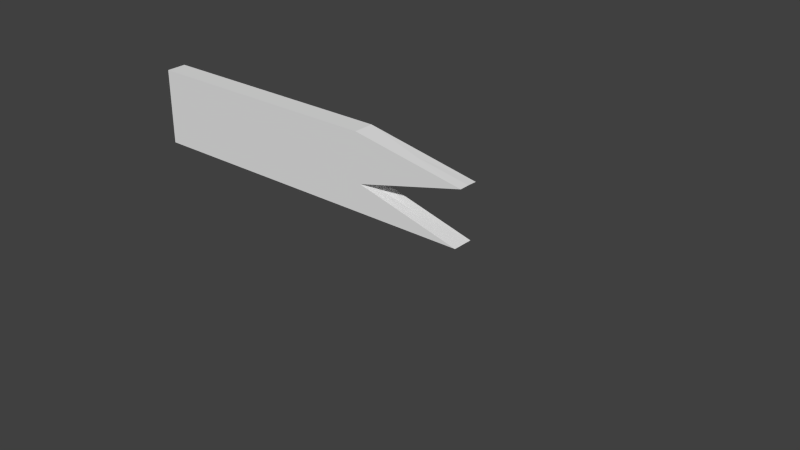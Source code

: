 # Source: Barricade_Left.blend  (saved by Blender 2.72.0; exported with 4.5.12 LTS)
import bpy
from mathutils import Matrix  # noqa: F401  (used for matrix-valued properties, if any)

bpy.ops.wm.read_factory_settings(use_empty=True)
scene = bpy.context.scene
scene.name = 'Scene'

# ---- collections
col_collection_1 = bpy.data.collections.new('Collection 1'); scene.collection.children.link(col_collection_1)

# ---- world
world_world = bpy.data.worlds.new('World'); scene.world = world_world
world_world.color = (0.05088, 0.05088, 0.05088)
world_world.use_sun_shadow = False
world_world.sun_shadow_jitter_overblur = 0.0
world_world.cycles.sampling_method = 'MANUAL'
world_world.cycles.sample_map_resolution = 256

# ---- meshes
me_cube_001 = bpy.data.meshes.new('Cube.001')
me_cube_001.from_pydata([(-3.978, -0.1342, -1.027), (-3.978, -0.1342, -0.02459), (0.0, -0.1342, -0.1624), (0.0, -0.1342, -1.027), (0.723, 1.877e-08, -0.2959), (0.7214, 0.1342, -0.304), (0.7245, -0.1342, -0.2941), (0.0, 0.0, -0.1623), (3.536, 0.0, -2.131), (3.536, 0.0, -2.131), (-3.978, 0.1342, -1.027), (-3.978, 0.1342, -0.02459), (0.0, 0.1342, -0.1672), (0.0, 0.1342, -1.027), (-3.978, 0.0, -0.02459), (-3.978, 0.0, -1.027), (0.0, 0.0, -1.027), (-3.536, 0.0, -2.131), (-3.536, 0.0, -2.131), (0.6679, -0.1342, -1.027), (-0.7582, -0.1342, -0.02459), (0.0, -0.1342, -0.4792), (0.0, -0.1342, -0.848), (-0.7523, 0.1342, -0.02459), (0.6761, 0.1342, -1.027), (0.0, 0.1342, -0.4834), (0.0, 0.1342, -0.8432), (-0.6915, 0.1342, -0.6554), (0.672, 0.0, -1.027), (-0.7553, 0.0, -0.02459), (-0.7047, -0.1342, -0.6593), (-0.000959, -6.13e-10, -0.4795), (-0.7041, 4.404e-08, -0.665), (-0.0156, 4.849e-08, -0.8428)], [(9, 8), (18, 17)], [(3, 16, 28, 19), (14, 15, 0, 1), (5, 4, 31, 25), (3, 0, 15, 16), (13, 24, 28, 16), (14, 11, 10, 15), (12, 5, 25), (13, 16, 15, 10), (6, 4, 7, 2), (19, 22, 3), (11, 23, 12, 25, 27, 26, 13, 10), (1, 0, 3, 22, 30, 21, 2, 20), (11, 14, 29, 23), (1, 20, 29, 14), (26, 24, 13), (20, 2, 7, 29), (6, 21, 31, 4), (23, 29, 7, 12), (21, 6, 2), (5, 12, 7, 4), (19, 28, 33, 22), (27, 32, 33, 26), (30, 32, 31, 21), (27, 25, 31, 32), (30, 22, 33, 32), (24, 26, 33, 28)])
_uv = me_cube_001.uv_layers.new(name='UVMap')
_uv.uv.foreach_set('vector', [0.004652, 0.08207, 0.004652, 0.01141, 0.1547, 0.01141, 0.1538, 0.08207, 0.9901, 0.3555, 0.9901, 0.08207, 0.8931, 0.08207, 0.8931, 0.3555, 0.1727, 0.3555, 0.1733, 0.4242, 0.004653, 0.4242, 0.004653, 0.3555, 0.004652, 0.08207, 0.8931, 0.08207, 0.8931, 0.01141, 0.004652, 0.01141, 0.004652, 0.08207, 0.1556, 0.08207, 0.1547, 0.01141, 0.004652, 0.01141, 0.9901, 0.3555, 0.8931, 0.3555, 0.8931, 0.08207, 0.9901, 0.08207, 0.004653, 0.3166, 0.1658, 0.2793, 0.004652, 0.2303, 0.004652, 0.08207, 0.004652, 0.01141, 0.8931, 0.01141, 0.8931, 0.08207, 0.174, 0.3555, 0.1733, 0.4242, 0.004653, 0.4242, 0.004653, 0.3555, 0.1538, 0.08207, 0.004652, 0.1309, 0.004652, 0.08207, 0.8931, 0.3555, 0.1727, 0.3555, 0.004653, 0.3166, 0.004652, 0.2303, 0.1591, 0.1834, 0.004652, 0.1322, 0.004652, 0.08207, 0.8931, 0.08207, 0.8931, 0.3555, 0.8931, 0.08207, 0.004652, 0.08207, 0.004652, 0.1309, 0.162, 0.1824, 0.004652, 0.2315, 0.004653, 0.3179, 0.174, 0.3555, 0.8931, 0.3555, 0.8931, 0.4242, 0.1733, 0.4242, 0.1727, 0.3555, 0.8931, 0.3555, 0.174, 0.3555, 0.1733, 0.4242, 0.8931, 0.4242, 0.004652, 0.1322, 0.1556, 0.08207, 0.004652, 0.08207, 0.174, 0.3555, 0.004653, 0.3555, 0.004653, 0.4242, 0.1733, 0.4242, 0.174, 0.3555, 0.004653, 0.3555, 0.004653, 0.4242, 0.1733, 0.4242, 0.1727, 0.3555, 0.1733, 0.4242, 0.004653, 0.4242, 0.004653, 0.3555, 0.004652, 0.2315, 0.1665, 0.282, 0.004653, 0.3179, 0.1727, 0.3555, 0.004653, 0.3555, 0.004653, 0.4242, 0.1733, 0.4242, 0.174, 0.3555, 0.1733, 0.4242, 0.004653, 0.4242, 0.004653, 0.3555, 0.1727, 0.3555, 0.1733, 0.4242, 0.004653, 0.4242, 0.004653, 0.3555, 0.174, 0.3555, 0.1733, 0.4242, 0.004653, 0.4242, 0.004653, 0.3555, 0.1727, 0.3555, 0.004653, 0.3555, 0.004653, 0.4242, 0.1733, 0.4242, 0.174, 0.3555, 0.004653, 0.3555, 0.004653, 0.4242, 0.1733, 0.4242, 0.1727, 0.3555, 0.004653, 0.3555, 0.004653, 0.4242, 0.1733, 0.4242])
me_cube_001.use_remesh_preserve_volume = False
me_cube_001.use_remesh_preserve_attributes = False
me_cube_001.use_mirror_vertex_groups = False
me_cube_001.update()

# ---- objects
ob_cube = bpy.data.objects.new('Cube', me_cube_001)

# ---- transforms, parenting, visibility, modifiers, constraints
ob_cube.location = (0.0, 0.0, 3.068)
ob_cube.lineart.crease_threshold = 0.0

# ---- collection membership
col_collection_1.objects.link(ob_cube)

# ---- scene / render settings (as saved in the file)
scene.frame_start = 1; scene.frame_end = 250; scene.frame_set(63)
scene.render.engine = 'BLENDER_EEVEE_NEXT'
scene.render.resolution_percentage = 50
scene.render.dither_intensity = 0.0
scene.cycles.use_denoising = False
scene.cycles.samples = 10
scene.cycles.sampling_pattern = 'TABULATED_SOBOL'
scene.cycles.light_sampling_threshold = 0.0
scene.cycles.use_adaptive_sampling = False
scene.cycles.use_light_tree = False
scene.cycles.blur_glossy = 0.0
scene.cycles.pixel_filter_type = 'GAUSSIAN'
scene.cycles.sample_clamp_indirect = 0.0
scene.view_settings.view_transform = 'Standard'
bpy.context.view_layer.update()

# ---- added for rendering (the .blend has no active camera and no usable light): camera, sun
cam_auto = bpy.data.cameras.new('AutoCamera')
cam_auto.lens = 50.0
cam_auto.sensor_width = 36.0
cam_auto.clip_end = 1000.0
ob_auto_camera = bpy.data.objects.new('AutoCamera', cam_auto)
scene.collection.objects.link(ob_auto_camera)
ob_auto_camera.location = (7.00393, -8.6697, 7.76979)
ob_auto_camera.rotation_euler = (1.09748, -7.21219e-08, 0.694738)
scene.camera = ob_auto_camera
light_auto_sun = bpy.data.lights.new('AutoSun', 'SUN')
light_auto_sun.energy = 3.0
light_auto_sun.angle = 0.0523599
ob_auto_sun = bpy.data.objects.new('AutoSun', light_auto_sun)
scene.collection.objects.link(ob_auto_sun)
ob_auto_sun.rotation_euler = (0.872665, 0.174533, 0.523599)
bpy.context.view_layer.update()
